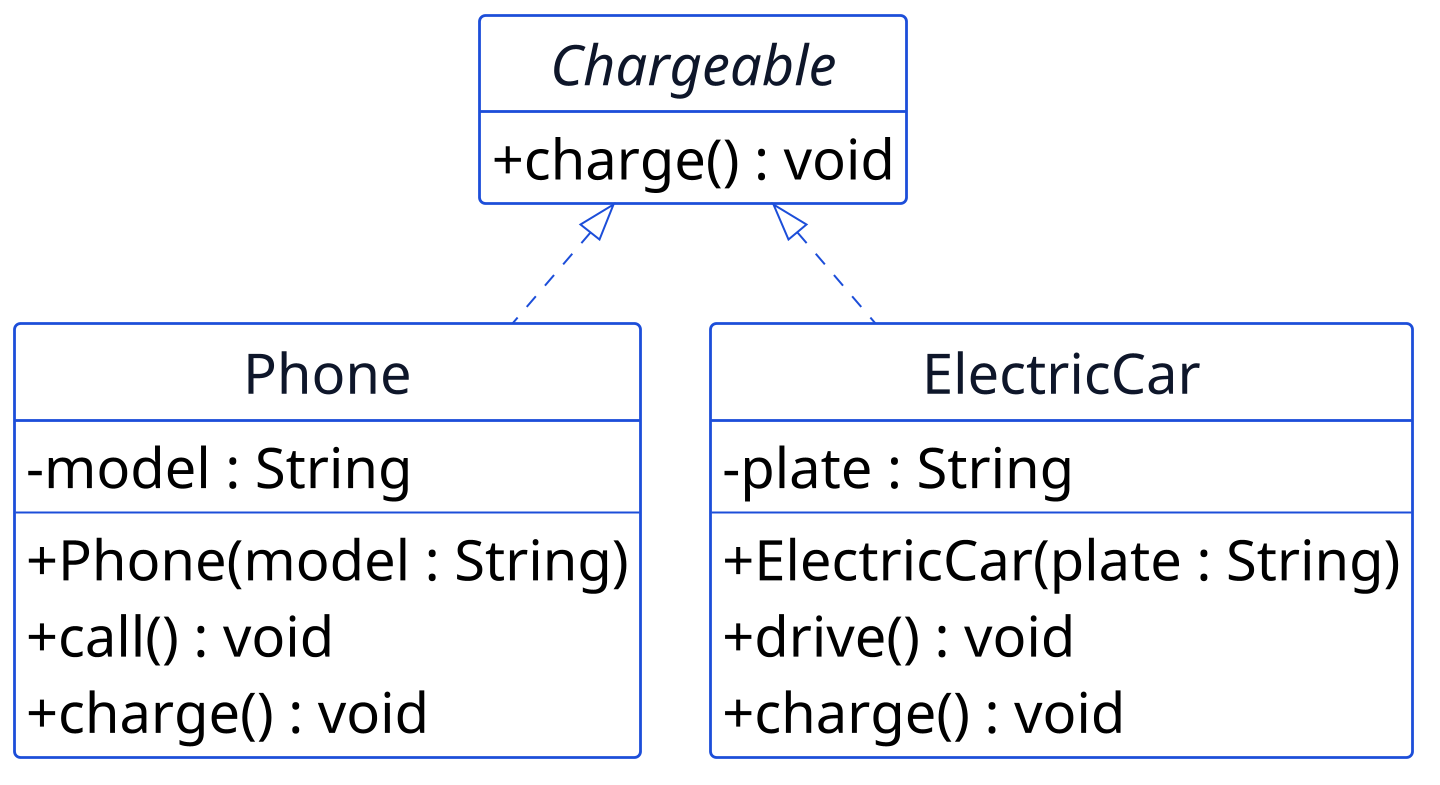

The diagram above was rendered by PlantUML. Its source (embedded in the PNG):
@startuml p09-chargeable
scale 2
!include _common.iuml
hide circle
hide empty members

interface Chargeable {
  + charge() : void
}

class Phone {
  - model : String
  --
  + Phone(model : String)
  + call() : void
  + charge() : void
}

class ElectricCar {
  - plate : String
  --
  + ElectricCar(plate : String)
  + drive() : void
  + charge() : void
}

Chargeable <|.. Phone
Chargeable <|.. ElectricCar
@enduml